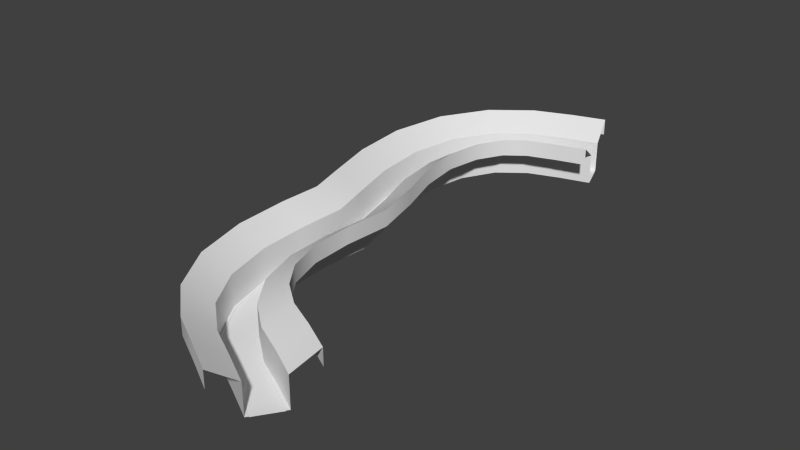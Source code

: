 # Source: IntroCityModel.blend  (saved by Blender 2.78.0; exported with 4.5.12 LTS)
import bpy
from mathutils import Matrix  # noqa: F401  (used for matrix-valued properties, if any)

bpy.ops.wm.read_factory_settings(use_empty=True)
scene = bpy.context.scene
scene.name = 'Scene'

# ---- collections
col_collection_1 = bpy.data.collections.new('Collection 1'); scene.collection.children.link(col_collection_1)

# ---- materials (node trees are filled in below, after node groups)
mat_wall = bpy.data.materials.new('Wall')
mat_wall.alpha_threshold = 0.0
mat_wall.use_transparent_shadow = False
mat_wall.roughness = 0.5
mat_pavement = bpy.data.materials.new('Pavement')
mat_pavement.alpha_threshold = 0.0
mat_pavement.use_transparent_shadow = False
mat_pavement.roughness = 0.5

# ---- material node trees

# ---- world
world_world = bpy.data.worlds.new('World'); scene.world = world_world
world_world.color = (0.05088, 0.05088, 0.05088)
world_world.use_sun_shadow = False
world_world.sun_shadow_jitter_overblur = 0.0
world_world.cycles.sampling_method = 'NONE'
world_world.cycles.sample_map_resolution = 256

# ---- meshes
me_plane = bpy.data.meshes.new('Plane')
me_plane.from_pydata([(-0.2422, -1.202, 0.0), (1.173, -1.243, 0.0), (-0.9776, 1.437, 0.0), (0.5127, 1.37, 0.0), (1.172, -1.243, 0.03), (0.517, 1.37, 0.03), (1.331, -1.252, 0.03), (0.6715, 1.369, 0.03), (-0.2423, -1.202, 0.03), (-0.4056, -1.185, 0.03), (-0.9777, 1.437, 0.03), (-1.124, 1.426, 0.03), (-1.786, 4.375, 0.0), (-0.3539, 4.12, 0.0), (-0.3537, 4.12, 0.03), (-0.2026, 4.101, 0.03), (-1.786, 4.376, 0.03), (-1.91, 4.363, 0.03), (-2.096, 7.608, 0.0), (-0.7508, 7.069, 0.0), (-0.7269, 7.049, 0.03), (-0.5708, 6.988, 0.03), (-2.098, 7.611, 0.03), (-2.221, 7.623, 0.03), (-1.56, 10.64, 0.0), (-0.3414, 9.757, 0.0), (-0.3248, 9.737, 0.03), (-0.133, 9.579, 0.03), (-1.565, 10.65, 0.03), (-1.689, 10.71, 0.03), (-0.1809, 12.97, 0.0), (0.8555, 11.75, 0.0), (0.865, 11.74, 0.03), (0.9763, 11.61, 0.03), (-0.1853, 12.99, 0.03), (-0.3019, 13.1, 0.03), (-0.3654, -3.942, 0.0), (0.9616, -3.907, 0.0), (0.9617, -3.907, 0.03), (1.111, -3.908, 0.03), (-0.3655, -3.942, 0.03), (-0.4968, -3.915, 0.03), (-0.2402, -6.984, 0.0), (1.041, -6.745, 0.0), (1.06, -6.729, 0.03), (1.221, -6.691, 0.03), (-0.2423, -6.986, 0.03), (-0.3695, -6.974, 0.03), (0.5051, -9.868, 0.0), (1.761, -9.31, 0.0), (1.775, -9.294, 0.03), (1.982, -9.165, 0.03), (0.4995, -9.876, 0.03), (0.3653, -9.902, 0.03), (7.426, -15.82, 1.868), (8.574, -14.18, 1.868), (5.626, -14.83, 1.868), (6.829, -13.23, 1.868), (1.939, -12.14, 0.0), (3.136, -11.22, 0.0), (3.145, -11.21, 0.03), (3.345, -11.03, 0.03), (1.933, -12.15, 0.03), (1.796, -12.23, 0.03), (3.662, -13.79, 1.868), (5.014, -12.34, 1.868), (5.625, 15.94, 1.868), (6.309, 14.06, 1.868), (1.701, 14.41, 0.0), (2.496, 13.01, 0.0), (2.496, 13.01, 0.03), (2.588, 12.85, 0.03), (1.7, 14.42, 0.03), (1.603, 14.58, 0.03), (3.653, 15.36, 1.868), (4.42, 13.51, 1.868), (1.603, 14.58, 1.868), (2.588, 12.85, 1.868), (3.73, 15.17, 0.0), (4.344, 13.69, 0.0), (4.344, 13.69, 0.03), (4.42, 13.51, 0.03), (3.73, 15.17, 0.03), (3.653, 15.36, 0.03), (1.796, -12.23, 1.868), (3.345, -11.03, 1.868), (0.3653, -9.902, 1.868), (1.982, -9.165, 1.868), (5.694, 15.75, 0.0), (6.241, 14.25, 0.0), (6.241, 14.25, 0.03), (6.309, 14.06, 0.03), (5.694, 15.75, 0.03), (5.625, 15.94, 0.03), (-0.3695, -6.974, 1.868), (1.221, -6.691, 1.868), (-0.4968, -3.915, 1.868), (1.111, -3.908, 1.868), (3.795, -13.65, 0.0), (4.888, -12.47, 0.0), (4.888, -12.47, 0.03), (5.014, -12.34, 0.03), (3.793, -13.66, 0.03), (3.662, -13.79, 0.03), (-0.3019, 13.1, 1.868), (0.9763, 11.61, 1.868), (-1.689, 10.71, 1.868), (-0.133, 9.579, 1.868), (5.746, -14.67, 0.0), (6.71, -13.39, 0.0), (6.71, -13.39, 0.03), (6.829, -13.23, 0.03), (5.746, -14.67, 0.03), (5.626, -14.83, 0.03), (-2.221, 7.623, 1.868), (-0.5708, 6.988, 1.868), (-1.91, 4.363, 1.868), (-0.2026, 4.101, 1.868), (7.541, -15.66, 0.0), (8.459, -14.34, 0.0), (8.459, -14.34, 0.03), (8.574, -14.18, 0.03), (7.541, -15.66, 0.03), (7.426, -15.82, 0.03), (-1.124, 1.426, 1.868), (-0.4056, -1.185, 1.868), (0.6715, 1.369, 1.868), (1.331, -1.252, 1.868), (9.315, -12.82, 1.868), (9.315, -12.82, 2.868), (6.678, -17.18, 2.868), (6.678, -17.18, 1.868), (2.749, -6.431, 2.868), (2.749, -6.431, 1.868), (-1.468, 14.12, 1.868), (-1.468, 14.12, 2.868), (-1.903, -7.196, 1.868), (-1.903, -7.196, 2.868), (5.837, -11.03, 2.868), (5.837, -11.03, 1.868), (7.542, -11.85, 1.868), (7.542, -11.85, 2.868), (2.659, -3.942, 1.868), (2.659, -3.942, 2.868), (1.31, 4.437, 1.868), (1.31, 4.437, 2.868), (0.8437, 15.93, 2.868), (0.8437, 15.93, 1.868), (-3.435, 4.089, 2.868), (-3.435, 4.089, 1.868), (4.891, -16.19, 2.868), (4.891, -16.19, 1.868), (2.799, -15.08, 1.868), (2.799, -15.08, 2.868), (-2.046, -3.921, 2.868), (-2.046, -3.921, 1.868), (6.742, 12.57, 2.868), (6.742, 12.57, 1.868), (4.899, 12.04, 1.868), (4.899, 12.04, 2.868), (1.331, 9.072, 2.868), (1.331, 9.072, 1.868), (0.9781, 6.957, 1.868), (0.9781, 6.957, 2.868), (3.367, -8.472, 2.868), (3.367, -8.472, 1.868), (4.458, -9.956, 1.868), (4.458, -9.956, 2.868), (2.161, 1.794, 2.868), (2.161, 1.794, 1.868), (2.875, -1.126, 1.868), (2.875, -1.126, 2.868), (0.6236, -13.24, 2.868), (0.6236, -13.24, 1.868), (-1.063, -10.5, 1.868), (-1.063, -10.5, 2.868), (-1.944, -1.367, 2.868), (-1.944, -1.367, 1.868), (-2.619, 1.02, 1.868), (-2.619, 1.02, 2.868), (3.157, 16.82, 2.868), (3.157, 16.82, 1.868), (5.186, 17.43, 1.868), (5.186, 17.43, 2.868), (-3.769, 7.681, 2.868), (-3.769, 7.681, 1.868), (-3.146, 11.24, 1.868), (-3.146, 11.24, 2.868), (3.331, 11.49, 2.868), (3.331, 11.49, 1.868), (2.154, 10.6, 1.868), (2.154, 10.6, 2.868)], [], [(0, 1, 3, 2), (3, 1, 4, 5), (5, 4, 6, 7), (8, 10, 11, 9), (0, 2, 10, 8), (2, 3, 13, 12), (13, 3, 5, 14), (14, 5, 7, 15), (10, 16, 17, 11), (2, 12, 16, 10), (12, 13, 19, 18), (19, 13, 14, 20), (20, 14, 15, 21), (16, 22, 23, 17), (12, 18, 22, 16), (18, 19, 25, 24), (25, 19, 20, 26), (26, 20, 21, 27), (22, 28, 29, 23), (18, 24, 28, 22), (24, 25, 31, 30), (31, 25, 26, 32), (32, 26, 27, 33), (28, 34, 35, 29), (24, 30, 34, 28), (36, 37, 1, 0), (1, 37, 38, 4), (4, 38, 39, 6), (40, 8, 9, 41), (36, 0, 8, 40), (42, 43, 37, 36), (37, 43, 44, 38), (38, 44, 45, 39), (46, 40, 41, 47), (42, 36, 40, 46), (48, 49, 43, 42), (43, 49, 50, 44), (44, 50, 51, 45), (52, 46, 47, 53), (48, 42, 46, 52), (15, 7, 126, 117), (6, 39, 97, 127), (58, 59, 49, 48), (49, 59, 60, 50), (50, 60, 61, 51), (71, 33, 105, 77), (62, 52, 53, 63), (58, 48, 52, 62), (101, 111, 57, 65), (17, 23, 114, 116), (47, 41, 96, 94), (30, 31, 69, 68), (69, 31, 32, 70), (70, 32, 33, 71), (73, 83, 74, 76), (34, 72, 73, 35), (30, 68, 72, 34), (123, 113, 56, 54), (7, 6, 127, 126), (21, 15, 117, 115), (68, 69, 79, 78), (79, 69, 70, 80), (80, 70, 71, 81), (39, 45, 95, 97), (72, 82, 83, 73), (68, 78, 82, 72), (81, 71, 77, 75), (111, 121, 55, 57), (23, 29, 106, 114), (78, 79, 89, 88), (89, 79, 80, 90), (90, 80, 81, 91), (53, 47, 94, 86), (82, 92, 93, 83), (78, 88, 92, 82), (83, 93, 66, 74), (9, 11, 124, 125), (27, 21, 115, 107), (98, 99, 59, 58), (59, 99, 100, 60), (60, 100, 101, 61), (45, 51, 87, 95), (102, 62, 63, 103), (98, 58, 62, 102), (91, 81, 75, 67), (29, 35, 104, 106), (63, 53, 86, 84), (108, 109, 99, 98), (99, 109, 110, 100), (100, 110, 111, 101), (103, 63, 84, 64), (112, 102, 103, 113), (108, 98, 102, 112), (33, 27, 107, 105), (51, 61, 85, 87), (61, 101, 65, 85), (118, 119, 109, 108), (109, 119, 120, 110), (110, 120, 121, 111), (11, 17, 116, 124), (122, 112, 113, 123), (118, 108, 112, 122), (41, 9, 125, 96), (35, 73, 76, 104), (113, 103, 64, 56), (144, 169, 168, 145), (140, 128, 129, 141), (142, 133, 132, 143), (131, 151, 150, 130), (136, 155, 154, 137), (134, 147, 146, 135), (178, 149, 148, 179), (133, 165, 164, 132), (166, 139, 138, 167), (190, 161, 160, 191), (152, 173, 172, 153), (186, 134, 135, 187), (174, 136, 137, 175), (139, 140, 141, 138), (170, 142, 143, 171), (158, 189, 188, 159), (162, 144, 145, 163), (147, 181, 180, 146), (149, 185, 184, 148), (151, 152, 153, 150), (155, 177, 176, 154), (157, 158, 159, 156), (161, 162, 163, 160), (165, 166, 167, 164), (169, 170, 171, 168), (173, 174, 175, 172), (177, 178, 179, 176), (181, 182, 183, 180), (185, 186, 187, 184), (189, 190, 191, 188), (67, 75, 159, 156), (75, 77, 188, 159), (77, 105, 191, 188), (105, 107, 160, 191), (107, 115, 163, 160), (115, 117, 145, 163), (126, 127, 171, 168), (117, 126, 168, 145), (127, 97, 143, 171), (97, 95, 132, 143), (95, 87, 164, 132), (87, 85, 167, 164), (85, 65, 138, 167), (65, 57, 141, 138), (57, 55, 129, 141), (74, 66, 183, 180), (76, 74, 180, 146), (104, 76, 146, 135), (106, 104, 135, 187), (114, 106, 187, 184), (116, 114, 184, 148), (124, 116, 148, 179), (125, 124, 179, 176), (96, 125, 176, 154), (94, 96, 154, 137), (86, 94, 137, 175), (84, 86, 175, 172), (64, 84, 172, 153), (56, 64, 153, 150), (54, 56, 150, 130)])
me_plane.polygons.foreach_set('use_smooth', [True] * 165)
me_plane.polygons.foreach_set('material_index', [1, 0, 0, 0, 0, 1, 0, 0, 0, 0, 1, 0, 0, 0, 0, 1, 0, 0, 0, 0, 1, 0, 0, 0, 0, 1, 0, 0, 0, 0, 1, 0, 0, 0, 0, 1, 0, 0, 0, 0, 0, 0, 1, 0, 0, 0, 0, 0, 0, 0, 0, 1, 0, 0, 0, 0, 0, 0, 0, 0, 1, 0, 0, 0, 0, 0, 0, 0, 0, 1, 0, 0, 0, 0, 0, 0, 0, 0, 1, 0, 0, 0, 0, 0, 0, 0, 0, 1, 0, 0, 0, 0, 0, 0, 0, 0, 1, 0, 0, 0, 0, 0, 0, 0, 0, 0, 0, 0, 0, 0, 0, 0, 0, 0, 0, 0, 0, 0, 0, 0, 0, 0, 0, 0, 0, 0, 0, 0, 0, 0, 0, 0, 0, 0, 0, 0, 0, 0, 0, 0, 0, 0, 0, 0, 0, 0, 0, 0, 0, 0, 0, 0, 0, 0, 0, 0, 0, 0, 0, 0, 0, 0, 0, 0, 0])
_k = set([(0, 1), (0, 2), (0, 8), (0, 36), (1, 3), (1, 4), (1, 37), (2, 3), (2, 10), (2, 12), (3, 5), (3, 13), (4, 5), (4, 6), (4, 38), (5, 7), (5, 14), (6, 7), (6, 39), (7, 15), (8, 9), (8, 10), (8, 40), (9, 11), (9, 41), (10, 11), (10, 16), (11, 17), (12, 13), (12, 16), (12, 18), (13, 14), (13, 19), (14, 15), (14, 20), (15, 21), (16, 17), (16, 22), (17, 23), (18, 19), (18, 22), (18, 24), (19, 20), (19, 25), (20, 21), (20, 26), (21, 27), (22, 23), (22, 28), (23, 29), (24, 25), (24, 28), (24, 30), (25, 26), (25, 31), (26, 27), (26, 32), (27, 33), (28, 29), (28, 34), (29, 35), (30, 31), (30, 34), (30, 68), (31, 32), (31, 69), (32, 33), (32, 70), (33, 71), (34, 35), (34, 72), (35, 73), (36, 37), (36, 40), (36, 42), (37, 38), (37, 43), (38, 39), (38, 44), (39, 45), (40, 41), (40, 46), (41, 47), (42, 43), (42, 46), (42, 48), (43, 44), (43, 49), (44, 45), (44, 50), (45, 51), (46, 47), (46, 52), (47, 53), (48, 49), (48, 52), (48, 58), (49, 50), (49, 59), (50, 51), (50, 60), (51, 61), (52, 53), (52, 62), (53, 63), (54, 56), (55, 57), (56, 64), (57, 65), (58, 59), (58, 62), (58, 98), (59, 60), (59, 99), (60, 61), (60, 100), (61, 101), (62, 63), (62, 102), (63, 103), (64, 84), (65, 85), (66, 74), (67, 75), (68, 69), (68, 72), (68, 78), (69, 70), (69, 79), (70, 71), (70, 80), (71, 81), (72, 73), (72, 82), (73, 83), (74, 76), (75, 77), (76, 104), (77, 105), (78, 79), (78, 82), (78, 88), (79, 80), (79, 89), (80, 81), (80, 90), (81, 91), (82, 83), (82, 92), (83, 93), (84, 86), (85, 87), (86, 94), (87, 95), (88, 89), (88, 92), (89, 90), (90, 91), (92, 93), (94, 96), (95, 97), (96, 125), (97, 127), (98, 99), (98, 102), (98, 108), (99, 100), (99, 109), (100, 101), (100, 110), (101, 111), (102, 103), (102, 112), (103, 113), (104, 106), (105, 107), (106, 114), (107, 115), (108, 109), (108, 112), (108, 118), (109, 110), (109, 119), (110, 111), (110, 120), (111, 121), (112, 113), (112, 122), (113, 123), (114, 116), (115, 117), (116, 124), (117, 126), (118, 119), (118, 122), (119, 120), (120, 121), (122, 123), (124, 125), (126, 127), (128, 140), (129, 141), (130, 150), (131, 151), (132, 143), (132, 164), (133, 142), (133, 165), (134, 147), (134, 186), (135, 146), (135, 187), (136, 155), (136, 174), (137, 154), (137, 175), (138, 141), (138, 167), (139, 140), (139, 166), (142, 170), (143, 171), (144, 162), (144, 169), (145, 163), (145, 168), (146, 180), (147, 181), (148, 179), (148, 184), (149, 178), (149, 185), (150, 153), (151, 152), (152, 173), (153, 172), (154, 176), (155, 177), (156, 159), (157, 158), (158, 189), (159, 188), (160, 163), (160, 191), (161, 162), (161, 190), (164, 167), (165, 166), (168, 171), (169, 170), (172, 175), (173, 174), (176, 179), (177, 178), (180, 183), (181, 182), (184, 187), (185, 186), (188, 191), (189, 190)])
me_plane.attributes.new('sharp_edge', 'BOOLEAN', 'EDGE').data.foreach_set('value', [ (min(e.vertices), max(e.vertices)) in _k for e in me_plane.edges])
_uv = me_plane.uv_layers.new(name='UVMap')
_uv.uv.foreach_set('vector', [1.0, 0.0, 1.0, 1.0, 0.0, 1.0, 0.0, 0.0, 0.6687, 2.727, -2.031, 2.727, -2.031, 2.787, 0.6687, 2.787, 1.748, 0.7275, 1.748, -3.273, 2.018, -3.273, 2.018, 0.7275, 0.6906, -1.45, 0.6906, 2.45, 0.5, 2.45, 0.5, -1.45, -0.4531, 0.5, 1.453, 0.5, 1.453, 0.5585, -0.4531, 0.5585, 0.0, 0.0, 0.0, 1.0, 1.0, 1.0, 1.0, 0.0, 0.6687, 2.727, -2.031, 2.727, -2.031, 2.787, 0.6687, 2.787, 1.748, 0.7275, 1.748, -3.273, 2.018, -3.273, 2.018, 0.7275, 0.6906, -1.45, 0.6906, 2.45, 0.5, 2.45, 0.5, -1.45, -0.4531, 0.5, 1.453, 0.5, 1.453, 0.5585, -0.4531, 0.5585, 1.0, 0.0, 1.0, 1.0, 0.0, 1.0, 0.0, 0.0, 0.6687, 2.727, -2.031, 2.727, -2.031, 2.787, 0.6687, 2.787, 1.748, 0.7275, 1.748, -3.273, 2.018, -3.273, 2.018, 0.7275, 0.6906, -1.45, 0.6906, 2.45, 0.5, 2.45, 0.5, -1.45, -0.4531, 0.5, 1.453, 0.5, 1.453, 0.5585, -0.4531, 0.5585, 0.0, 0.0, 0.0, 1.0, 1.0, 1.0, 1.0, 0.0, 0.6687, 2.727, -2.031, 2.727, -2.031, 2.787, 0.6687, 2.787, 1.748, 0.7275, 1.748, -3.273, 2.018, -3.273, 2.018, 0.7275, 0.6906, -1.45, 0.6906, 2.45, 0.5, 2.45, 0.5, -1.45, -0.4531, 0.5, 1.453, 0.5, 1.453, 0.5585, -0.4531, 0.5585, 1.0, 0.0, 1.0, 1.0, 0.0, 1.0, 0.0, 0.0, 0.6687, 2.727, -2.031, 2.727, -2.031, 2.787, 0.6687, 2.787, 1.748, 0.7275, 1.748, -3.273, 2.018, -3.273, 2.018, 0.7275, 0.6906, -1.45, 0.6906, 2.45, 0.5, 2.45, 0.5, -1.45, -0.4531, 0.5, 1.453, 0.5, 1.453, 0.5585, -0.4531, 0.5585, 0.0, 0.0, 0.0, 1.0, 1.0, 1.0, 1.0, 0.0, 0.6687, 2.727, -2.031, 2.727, -2.031, 2.787, 0.6687, 2.787, 1.748, 0.7275, 1.748, -3.273, 2.018, -3.273, 2.018, 0.7275, 0.6906, -1.45, 0.6906, 2.45, 0.5, 2.45, 0.5, -1.45, -0.4531, 0.5, 1.453, 0.5, 1.453, 0.5585, -0.4531, 0.5585, 1.0, 0.0, 1.0, 1.0, 0.0, 1.0, 0.0, 0.0, 0.6687, 2.727, -2.031, 2.727, -2.031, 2.787, 0.6687, 2.787, 1.748, 0.7275, 1.748, -3.273, 2.018, -3.273, 2.018, 0.7275, 0.6906, -1.45, 0.6906, 2.45, 0.5, 2.45, 0.5, -1.45, -0.4531, 0.5, 1.453, 0.5, 1.453, 0.5585, -0.4531, 0.5585, 0.0, 0.0, 0.0, 1.0, 1.0, 1.0, 1.0, 0.0, 0.6687, 2.727, -2.031, 2.727, -2.031, 2.787, 0.6687, 2.787, 1.748, 0.7275, 1.748, -3.273, 2.018, -3.273, 2.018, 0.7275, 0.6906, -1.45, 0.6906, 2.45, 0.5, 2.45, 0.5, -1.45, -0.4531, 0.5, 1.453, 0.5, 1.453, 0.5585, -0.4531, 0.5585, -0.7029, 0.02631, 0.1338, 0.02631, 0.1338, 0.9487, -0.7029, 0.9487, 0.922, 0.02631, 1.699, 0.02631, 1.699, 0.9487, 0.922, 0.9487, 1.0, 0.0, 1.0, 1.0, 0.0, 1.0, 0.0, 0.0, 0.6687, 2.727, -2.031, 2.727, -2.031, 2.787, 0.6687, 2.787, 1.748, 0.7275, 1.748, -3.273, 2.018, -3.273, 2.018, 0.7275, -3.586, 0.0263, -2.993, 0.02631, -2.993, 0.9487, -3.586, 0.9487, 0.6906, -1.45, 0.6906, 2.45, 0.5, 2.45, 0.5, -1.45, -0.4531, 0.5, 1.453, 0.5, 1.453, 0.5585, -0.4531, 0.5585, 4.558, 0.02632, 5.149, 0.02632, 5.149, 0.9487, 4.558, 0.9487, 2.015, 0.0373, 3.229, 0.0373, 3.229, 0.9456, 2.015, 0.9456, -2.264, 0.03729, -1.129, 0.0373, -1.129, 0.9456, -2.264, 0.9456, 0.0, 0.0, 0.0, 1.0, 1.0, 1.0, 1.0, 0.0, 0.6687, 2.727, -2.031, 2.727, -2.031, 2.787, 0.6687, 2.787, 1.748, 0.7275, 1.748, -3.273, 2.018, -3.273, 2.018, 0.7275, 6.307, 0.03731, 7.12, 0.03731, 7.12, 0.9456, 6.307, 0.9456, 0.6906, -1.45, 0.6906, 2.45, 0.5, 2.45, 0.5, -1.45, -0.4531, 0.5, 1.453, 0.5, 1.453, 0.5585, -0.4531, 0.5585, -6.883, 0.03729, -6.12, 0.03729, -6.12, 0.9456, -6.883, 0.9456, 0.1338, 0.02631, 0.922, 0.02631, 0.922, 0.9487, 0.1338, 0.9487, -1.552, 0.02631, -0.7029, 0.02631, -0.7029, 0.9487, -1.552, 0.9487, 1.0, 0.0, 1.0, 1.0, 0.0, 1.0, 0.0, 0.0, 0.6687, 2.727, -2.031, 2.727, -2.031, 2.787, 0.6687, 2.787, 1.748, 0.7275, 1.748, -3.273, 2.018, -3.273, 2.018, 0.7275, 1.699, 0.02631, 2.511, 0.02631, 2.511, 0.9487, 1.699, 0.9487, 0.6906, -1.45, 0.6906, 2.45, 0.5, 2.45, 0.5, -1.45, -0.4531, 0.5, 1.453, 0.5, 1.453, 0.5585, -0.4531, 0.5585, -4.154, 0.0263, -3.586, 0.0263, -3.586, 0.9487, -4.154, 0.9487, 5.149, 0.02632, 5.728, 0.02632, 5.728, 0.9487, 5.149, 0.9487, 3.229, 0.0373, 4.389, 0.0373, 4.389, 0.9456, 3.229, 0.9456, 0.0, 0.0, 0.0, 1.0, 1.0, 1.0, 1.0, 0.0, 0.6687, 2.727, -2.031, 2.727, -2.031, 2.787, 0.6687, 2.787, 1.748, 0.7275, 1.748, -3.273, 2.018, -3.273, 2.018, 0.7275, -3.383, 0.03729, -2.264, 0.03729, -2.264, 0.9456, -3.383, 0.9456, 0.6906, -1.45, 0.6906, 2.45, 0.5, 2.45, 0.5, -1.45, -0.4531, 0.5, 1.453, 0.5, 1.453, 0.5585, -0.4531, 0.5585, 7.12, 0.03731, 7.883, 0.03731, 7.883, 0.9457, 7.12, 0.9456, -0.116, 0.0373, 0.8878, 0.0373, 0.8878, 0.9456, -0.116, 0.9456, -2.318, 0.02631, -1.552, 0.02631, -1.552, 0.9487, -2.318, 0.9487, 0.0, 0.0, 0.0, 1.0, 1.0, 1.0, 1.0, 0.0, 0.6687, 2.727, -2.031, 2.727, -2.031, 2.787, 0.6687, 2.787, 1.748, 0.7275, 1.748, -3.273, 2.018, -3.273, 2.018, 0.7275, 2.511, 0.02631, 3.266, 0.02631, 3.266, 0.9487, 2.511, 0.9487, 0.6906, -1.45, 0.6906, 2.45, 0.5, 2.45, 0.5, -1.45, -0.4531, 0.5, 1.453, 0.5, 1.453, 0.5585, -0.4531, 0.5585, -4.728, 0.0263, -4.154, 0.0263, -4.154, 0.9487, -4.728, 0.9487, 4.389, 0.0373, 5.413, 0.0373, 5.413, 0.9456, 4.389, 0.9456, -4.396, 0.03729, -3.383, 0.03729, -3.383, 0.9456, -4.396, 0.9456, 1.0, 0.0, 1.0, 1.0, 0.0, 1.0, 0.0, 0.0, 0.6687, 2.727, -2.031, 2.727, -2.031, 2.787, 0.6687, 2.787, 1.748, 0.7275, 1.748, -3.273, 2.018, -3.273, 2.018, 0.7275, -5.298, 0.03729, -4.396, 0.03729, -4.396, 0.9456, -5.298, 0.9456, 0.6906, -1.45, 0.6906, 2.45, 0.5, 2.45, 0.5, -1.45, -0.4531, 0.5, 1.453, 0.5, 1.453, 0.5585, -0.4531, 0.5585, -2.993, 0.02631, -2.318, 0.02631, -2.318, 0.9487, -2.993, 0.9487, 3.266, 0.02631, 3.941, 0.02631, 3.941, 0.9487, 3.266, 0.9487, 3.941, 0.02631, 4.558, 0.02632, 4.558, 0.9487, 3.941, 0.9487, 0.0, 0.0, 0.0, 1.0, 1.0, 1.0, 1.0, 0.0, 0.6687, 2.727, -2.031, 2.727, -2.031, 2.787, 0.6687, 2.787, 1.748, 0.7275, 1.748, -3.273, 2.018, -3.273, 2.018, 0.7275, 0.8878, 0.0373, 2.015, 0.0373, 2.015, 0.9456, 0.8878, 0.9456, 0.6906, -1.45, 0.6906, 2.45, 0.5, 2.45, 0.5, -1.45, -0.4531, 0.5, 1.453, 0.5, 1.453, 0.5585, -0.4531, 0.5585, -1.129, 0.0373, -0.116, 0.0373, -0.116, 0.9456, -1.129, 0.9456, 5.413, 0.0373, 6.307, 0.03731, 6.307, 0.9456, 5.413, 0.9456, -6.12, 0.03729, -5.298, 0.03729, -5.298, 0.9456, -6.12, 0.9456, 2.018, 0.7275, 2.018, -3.273, 2.018, -3.273, 2.018, 0.7275, 2.018, 0.7275, 2.018, -3.273, 2.018, -3.273, 2.018, 0.7275, 2.018, 0.7275, 2.018, -3.273, 2.018, -3.273, 2.018, 0.7275, 0.5, -1.45, 0.5, 2.45, 0.5, 2.45, 0.5, -1.45, 0.5, -1.45, 0.5, 2.45, 0.5, 2.45, 0.5, -1.45, 0.5, -1.45, 0.5, 2.45, 0.5, 2.45, 0.5, -1.45, 0.5, -1.45, 0.5, 2.45, 0.5, 2.45, 0.5, -1.45, 2.018, 0.7275, 2.018, -3.273, 2.018, -3.273, 2.018, 0.7275, 2.018, 0.7275, 2.018, -3.273, 2.018, -3.273, 2.018, 0.7275, 2.018, 0.7275, 2.018, -3.273, 2.018, -3.273, 2.018, 0.7275, 0.5, -1.45, 0.5, 2.45, 0.5, 2.45, 0.5, -1.45, 0.5, -1.45, 0.5, 2.45, 0.5, 2.45, 0.5, -1.45, 0.5, -1.45, 0.5, 2.45, 0.5, 2.45, 0.5, -1.45, 2.018, 0.7275, 2.018, -3.273, 2.018, -3.273, 2.018, 0.7275, 2.018, 0.7275, 2.018, -3.273, 2.018, -3.273, 2.018, 0.7275, 2.018, 0.7275, 2.018, -3.273, 2.018, -3.273, 2.018, 0.7275, 2.018, 0.7275, 2.018, -3.273, 2.018, -3.273, 2.018, 0.7275, 0.5, -1.45, 0.5, 2.45, 0.5, 2.45, 0.5, -1.45, 0.5, -1.45, 0.5, 2.45, 0.5, 2.45, 0.5, -1.45, 0.5, -1.45, 0.5, 2.45, 0.5, 2.45, 0.5, -1.45, 0.5, -1.45, 0.5, 2.45, 0.5, 2.45, 0.5, -1.45, 2.018, 0.7275, 2.018, -3.273, 2.018, -3.273, 2.018, 0.7275, 2.018, 0.7275, 2.018, -3.273, 2.018, -3.273, 2.018, 0.7275, 2.018, 0.7275, 2.018, -3.273, 2.018, -3.273, 2.018, 0.7275, 2.018, 0.7275, 2.018, -3.273, 2.018, -3.273, 2.018, 0.7275, 0.5, -1.45, 0.5, 2.45, 0.5, 2.45, 0.5, -1.45, 0.5, -1.45, 0.5, 2.45, 0.5, 2.45, 0.5, -1.45, 0.5, -1.45, 0.5, 2.45, 0.5, 2.45, 0.5, -1.45, 0.5, -1.45, 0.5, 2.45, 0.5, 2.45, 0.5, -1.45, 2.018, 0.7275, 2.018, -3.273, 2.018, -3.273, 2.018, 0.7275, 8.176, 2.525, 7.665, 4.858, 6.584, 3.843, 7.083, 1.567, 7.665, 4.858, 7.099, 7.111, 6.111, 5.772, 6.584, 3.843, 7.099, 7.111, 6.225, 9.08, 5.483, 7.21, 6.111, 5.772, 6.225, 9.08, 4.908, 10.51, 4.49, 8.272, 5.483, 7.21, 4.908, 10.51, 3.247, 11.24, 3.135, 8.868, 4.49, 8.272, 3.247, 11.24, 1.364, 11.14, 1.49, 8.762, 3.135, 8.868, -0.4623, 10.46, -2.197, 10.01, -2.208, 7.623, -0.2769, 8.103, 1.364, 11.14, -0.4623, 10.46, -0.2769, 8.103, 1.49, 8.762, -2.197, 10.01, -3.904, 10.52, -4.018, 8.139, -2.208, 7.623, -3.904, 10.52, -5.705, 10.67, -5.628, 8.291, -4.018, 8.139, -5.705, 10.67, -7.356, 10.1, -6.989, 7.825, -5.628, 8.291, -7.356, 10.1, -8.702, 8.79, -8.06, 6.778, -6.989, 7.825, -8.702, 8.79, -9.765, 7.057, -8.933, 5.345, -8.06, 6.778, -9.765, 7.057, -10.62, 5.076, -9.733, 3.482, -8.933, 5.345, -10.62, 5.076, -11.5, 3.191, -10.62, 1.567, -9.733, 3.482, 10.84, -7.95, 11.42, -10.34, 12.5, -9.301, 11.9, -6.838, 10.14, -5.48, 10.84, -7.95, 11.9, -6.838, 11.1, -4.053, 9.059, -3.228, 10.14, -5.48, 11.1, -4.053, 9.776, -1.32, 7.475, -1.566, 9.059, -3.228, 9.776, -1.32, 7.867, 0.6895, 5.484, -0.8204, 7.475, -1.566, 7.867, 0.6895, 5.571, 1.56, 3.366, -0.9809, 5.484, -0.8204, 5.571, 1.56, 3.237, 1.392, 1.428, -1.677, 3.366, -0.9809, 3.237, 1.392, 1.214, 0.6715, -0.2951, -2.317, 1.428, -1.677, 1.214, 0.6715, -0.3631, 0.06594, -2.059, -2.071, -0.2951, -2.317, -0.3631, 0.06594, -2.013, 0.3143, -4.041, -2.045, -2.059, -2.071, -2.013, 0.3143, -4.135, 0.3352, -5.969, -2.686, -4.041, -2.045, -4.135, 0.3352, -6.313, -0.4003, -7.584, -4.131, -5.969, -2.686, -6.313, -0.4003, -8.214, -2.104, -8.796, -6.142, -7.584, -4.131, -8.214, -2.104, -9.636, -4.447, -9.722, -8.338, -8.796, -6.142, -9.636, -4.447, -10.63, -6.784, -10.6, -10.34, -9.722, -8.338, -10.63, -6.784, -11.5, -8.776])
me_plane.materials.append(mat_wall)
me_plane.materials.append(mat_pavement)
me_plane.use_remesh_preserve_volume = False
me_plane.use_remesh_preserve_attributes = False
me_plane.use_mirror_vertex_groups = False
me_plane.update()

# ---- objects
ob_plane = bpy.data.objects.new('Plane', me_plane)

# ---- transforms, parenting, visibility, modifiers, constraints
ob_plane.location = (0.0, 0.0, 0.0)
ob_plane.lineart.crease_threshold = 0.0

# ---- collection membership
col_collection_1.objects.link(ob_plane)

# ---- scene / render settings (as saved in the file)
scene.frame_start = 1; scene.frame_end = 250; scene.frame_set(1)
scene.render.engine = 'BLENDER_EEVEE_NEXT'
scene.render.resolution_percentage = 50
scene.render.dither_intensity = 0.0
scene.cycles.use_denoising = False
scene.cycles.samples = 10
scene.cycles.sampling_pattern = 'TABULATED_SOBOL'
scene.cycles.light_sampling_threshold = 0.0
scene.cycles.use_adaptive_sampling = False
scene.cycles.use_light_tree = False
scene.cycles.blur_glossy = 0.0
scene.cycles.pixel_filter_type = 'GAUSSIAN'
scene.cycles.sample_clamp_indirect = 0.0
scene.view_settings.view_transform = 'Standard'
bpy.context.view_layer.update()

# ---- added for rendering (the .blend has no active camera and no usable light): camera, sun
cam_auto = bpy.data.cameras.new('AutoCamera')
cam_auto.lens = 50.0
cam_auto.sensor_width = 36.0
cam_auto.clip_end = 1000.0
ob_auto_camera = bpy.data.objects.new('AutoCamera', cam_auto)
scene.collection.objects.link(ob_auto_camera)
ob_auto_camera.location = (37.1017, -41.0694, 28.8967)
ob_auto_camera.rotation_euler = (1.09748, -7.21219e-08, 0.694738)
scene.camera = ob_auto_camera
light_auto_sun = bpy.data.lights.new('AutoSun', 'SUN')
light_auto_sun.energy = 3.0
light_auto_sun.angle = 0.0523599
ob_auto_sun = bpy.data.objects.new('AutoSun', light_auto_sun)
scene.collection.objects.link(ob_auto_sun)
ob_auto_sun.rotation_euler = (0.872665, 0.174533, 0.523599)
bpy.context.view_layer.update()
